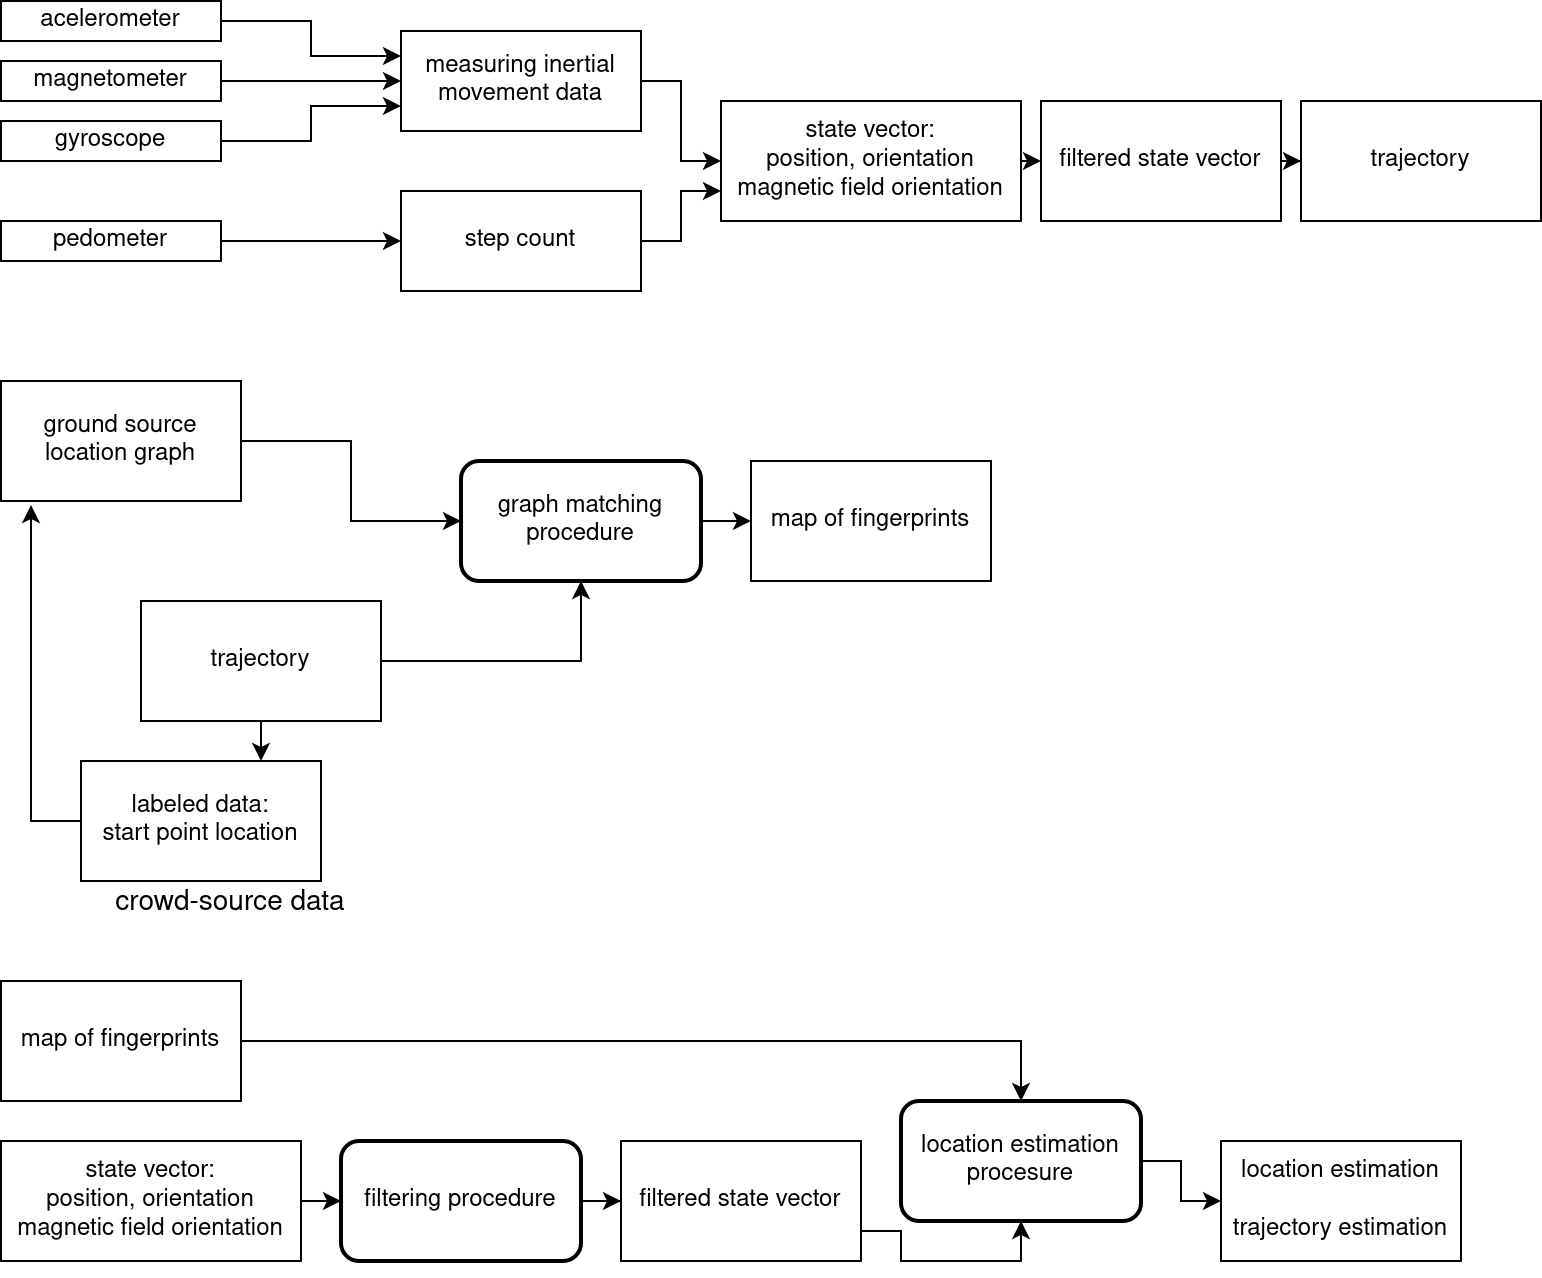

The diagram above was exported from draw.io. Its source (the exported page's mxGraphModel, read from the mxfile embedded in the PNG):
<mxGraphModel dx="1720" dy="804" grid="1" gridSize="10" guides="1" tooltips="1" connect="1" arrows="1" fold="1" page="1" pageScale="1" pageWidth="850" pageHeight="1100" math="0" shadow="0">
  <root>
    <mxCell id="0" />
    <mxCell id="1" parent="0" />
    <mxCell id="JmGsy-8RlJjlC08tA7J0-11" style="edgeStyle=orthogonalEdgeStyle;rounded=0;orthogonalLoop=1;jettySize=auto;html=1;exitX=1;exitY=0.5;exitDx=0;exitDy=0;" edge="1" parent="1" source="JmGsy-8RlJjlC08tA7J0-1" target="JmGsy-8RlJjlC08tA7J0-10">
      <mxGeometry relative="1" as="geometry" />
    </mxCell>
    <mxCell id="JmGsy-8RlJjlC08tA7J0-1" value="measuring inertial movement data" style="rounded=0;whiteSpace=wrap;html=1;" vertex="1" parent="1">
      <mxGeometry x="230" y="55" width="120" height="50" as="geometry" />
    </mxCell>
    <mxCell id="JmGsy-8RlJjlC08tA7J0-8" style="edgeStyle=orthogonalEdgeStyle;rounded=0;orthogonalLoop=1;jettySize=auto;html=1;exitX=1;exitY=0.5;exitDx=0;exitDy=0;entryX=0;entryY=0.25;entryDx=0;entryDy=0;" edge="1" parent="1" source="JmGsy-8RlJjlC08tA7J0-2" target="JmGsy-8RlJjlC08tA7J0-1">
      <mxGeometry relative="1" as="geometry" />
    </mxCell>
    <mxCell id="JmGsy-8RlJjlC08tA7J0-2" value="acelerometer" style="whiteSpace=wrap;html=1;" vertex="1" parent="1">
      <mxGeometry x="30" y="40" width="110" height="20" as="geometry" />
    </mxCell>
    <mxCell id="JmGsy-8RlJjlC08tA7J0-7" style="edgeStyle=orthogonalEdgeStyle;rounded=0;orthogonalLoop=1;jettySize=auto;html=1;exitX=1;exitY=0.5;exitDx=0;exitDy=0;" edge="1" parent="1" source="JmGsy-8RlJjlC08tA7J0-3" target="JmGsy-8RlJjlC08tA7J0-1">
      <mxGeometry relative="1" as="geometry" />
    </mxCell>
    <mxCell id="JmGsy-8RlJjlC08tA7J0-3" value="magnetometer" style="whiteSpace=wrap;html=1;" vertex="1" parent="1">
      <mxGeometry x="30" y="70" width="110" height="20" as="geometry" />
    </mxCell>
    <mxCell id="JmGsy-8RlJjlC08tA7J0-9" style="edgeStyle=orthogonalEdgeStyle;rounded=0;orthogonalLoop=1;jettySize=auto;html=1;exitX=1;exitY=0.5;exitDx=0;exitDy=0;entryX=0;entryY=0.75;entryDx=0;entryDy=0;" edge="1" parent="1" source="JmGsy-8RlJjlC08tA7J0-4" target="JmGsy-8RlJjlC08tA7J0-1">
      <mxGeometry relative="1" as="geometry" />
    </mxCell>
    <mxCell id="JmGsy-8RlJjlC08tA7J0-4" value="gyroscope" style="whiteSpace=wrap;html=1;" vertex="1" parent="1">
      <mxGeometry x="30" y="100" width="110" height="20" as="geometry" />
    </mxCell>
    <mxCell id="JmGsy-8RlJjlC08tA7J0-17" style="edgeStyle=orthogonalEdgeStyle;rounded=0;orthogonalLoop=1;jettySize=auto;html=1;exitX=1;exitY=0.5;exitDx=0;exitDy=0;entryX=0;entryY=0.5;entryDx=0;entryDy=0;" edge="1" parent="1" source="JmGsy-8RlJjlC08tA7J0-5" target="JmGsy-8RlJjlC08tA7J0-6">
      <mxGeometry relative="1" as="geometry" />
    </mxCell>
    <mxCell id="JmGsy-8RlJjlC08tA7J0-5" value="pedometer" style="whiteSpace=wrap;html=1;" vertex="1" parent="1">
      <mxGeometry x="30" y="150" width="110" height="20" as="geometry" />
    </mxCell>
    <mxCell id="JmGsy-8RlJjlC08tA7J0-12" style="edgeStyle=orthogonalEdgeStyle;rounded=0;orthogonalLoop=1;jettySize=auto;html=1;exitX=1;exitY=0.5;exitDx=0;exitDy=0;entryX=0;entryY=0.75;entryDx=0;entryDy=0;" edge="1" parent="1" source="JmGsy-8RlJjlC08tA7J0-6" target="JmGsy-8RlJjlC08tA7J0-10">
      <mxGeometry relative="1" as="geometry" />
    </mxCell>
    <mxCell id="JmGsy-8RlJjlC08tA7J0-6" value="step count" style="rounded=0;whiteSpace=wrap;html=1;" vertex="1" parent="1">
      <mxGeometry x="230" y="135" width="120" height="50" as="geometry" />
    </mxCell>
    <mxCell id="JmGsy-8RlJjlC08tA7J0-14" style="edgeStyle=orthogonalEdgeStyle;rounded=0;orthogonalLoop=1;jettySize=auto;html=1;exitX=1;exitY=0.5;exitDx=0;exitDy=0;entryX=0;entryY=0.5;entryDx=0;entryDy=0;" edge="1" parent="1" source="JmGsy-8RlJjlC08tA7J0-10" target="JmGsy-8RlJjlC08tA7J0-13">
      <mxGeometry relative="1" as="geometry" />
    </mxCell>
    <mxCell id="JmGsy-8RlJjlC08tA7J0-10" value="&lt;div&gt;state vector:&lt;/div&gt;&lt;div&gt;position, orientation&lt;/div&gt;&lt;div&gt;magnetic field orientation&lt;br&gt;&lt;/div&gt;" style="whiteSpace=wrap;html=1;" vertex="1" parent="1">
      <mxGeometry x="390" y="90" width="150" height="60" as="geometry" />
    </mxCell>
    <mxCell id="JmGsy-8RlJjlC08tA7J0-16" value="" style="edgeStyle=orthogonalEdgeStyle;rounded=0;orthogonalLoop=1;jettySize=auto;html=1;" edge="1" parent="1" source="JmGsy-8RlJjlC08tA7J0-13" target="JmGsy-8RlJjlC08tA7J0-15">
      <mxGeometry relative="1" as="geometry" />
    </mxCell>
    <mxCell id="JmGsy-8RlJjlC08tA7J0-13" value="filtered state vector" style="rounded=0;whiteSpace=wrap;html=1;" vertex="1" parent="1">
      <mxGeometry x="550" y="90" width="120" height="60" as="geometry" />
    </mxCell>
    <mxCell id="JmGsy-8RlJjlC08tA7J0-15" value="trajectory" style="rounded=0;whiteSpace=wrap;html=1;" vertex="1" parent="1">
      <mxGeometry x="680" y="90" width="120" height="60" as="geometry" />
    </mxCell>
    <mxCell id="JmGsy-8RlJjlC08tA7J0-30" style="edgeStyle=orthogonalEdgeStyle;rounded=0;orthogonalLoop=1;jettySize=auto;html=1;exitX=1;exitY=0.5;exitDx=0;exitDy=0;entryX=0;entryY=0.5;entryDx=0;entryDy=0;" edge="1" parent="1" source="JmGsy-8RlJjlC08tA7J0-18" target="JmGsy-8RlJjlC08tA7J0-29">
      <mxGeometry relative="1" as="geometry" />
    </mxCell>
    <mxCell id="JmGsy-8RlJjlC08tA7J0-18" value="ground source location graph " style="whiteSpace=wrap;html=1;" vertex="1" parent="1">
      <mxGeometry x="30" y="230" width="120" height="60" as="geometry" />
    </mxCell>
    <mxCell id="JmGsy-8RlJjlC08tA7J0-31" style="edgeStyle=orthogonalEdgeStyle;rounded=0;orthogonalLoop=1;jettySize=auto;html=1;exitX=1;exitY=0.5;exitDx=0;exitDy=0;entryX=0.5;entryY=1;entryDx=0;entryDy=0;" edge="1" parent="1" source="JmGsy-8RlJjlC08tA7J0-19" target="JmGsy-8RlJjlC08tA7J0-29">
      <mxGeometry relative="1" as="geometry" />
    </mxCell>
    <mxCell id="JmGsy-8RlJjlC08tA7J0-28" style="edgeStyle=orthogonalEdgeStyle;rounded=0;orthogonalLoop=1;jettySize=auto;html=1;exitX=0;exitY=0.5;exitDx=0;exitDy=0;entryX=0.125;entryY=1.033;entryDx=0;entryDy=0;entryPerimeter=0;" edge="1" parent="1" source="JmGsy-8RlJjlC08tA7J0-21" target="JmGsy-8RlJjlC08tA7J0-18">
      <mxGeometry relative="1" as="geometry" />
    </mxCell>
    <mxCell id="JmGsy-8RlJjlC08tA7J0-34" style="edgeStyle=orthogonalEdgeStyle;rounded=0;orthogonalLoop=1;jettySize=auto;html=1;exitX=1;exitY=0.5;exitDx=0;exitDy=0;entryX=0;entryY=0.5;entryDx=0;entryDy=0;" edge="1" parent="1" source="JmGsy-8RlJjlC08tA7J0-29" target="JmGsy-8RlJjlC08tA7J0-33">
      <mxGeometry relative="1" as="geometry" />
    </mxCell>
    <mxCell id="JmGsy-8RlJjlC08tA7J0-29" value="graph matching procedure" style="rounded=1;whiteSpace=wrap;html=1;strokeWidth=2;" vertex="1" parent="1">
      <mxGeometry x="260" y="270" width="120" height="60" as="geometry" />
    </mxCell>
    <mxCell id="JmGsy-8RlJjlC08tA7J0-33" value="map of fingerprints" style="whiteSpace=wrap;html=1;" vertex="1" parent="1">
      <mxGeometry x="405" y="270" width="120" height="60" as="geometry" />
    </mxCell>
    <mxCell id="JmGsy-8RlJjlC08tA7J0-35" value="crowd-source data" style="group;verticalAlign=bottom;fontSize=14;" vertex="1" connectable="0" parent="1">
      <mxGeometry x="70" y="340" width="150" height="160" as="geometry" />
    </mxCell>
    <mxCell id="JmGsy-8RlJjlC08tA7J0-19" value="trajectory" style="whiteSpace=wrap;html=1;" vertex="1" parent="JmGsy-8RlJjlC08tA7J0-35">
      <mxGeometry x="30" width="120" height="60" as="geometry" />
    </mxCell>
    <mxCell id="JmGsy-8RlJjlC08tA7J0-21" value="&lt;div&gt;labeled data:&lt;/div&gt;&lt;div&gt;start point location&lt;br&gt;&lt;/div&gt;" style="whiteSpace=wrap;html=1;" vertex="1" parent="JmGsy-8RlJjlC08tA7J0-35">
      <mxGeometry y="80" width="120" height="60" as="geometry" />
    </mxCell>
    <mxCell id="JmGsy-8RlJjlC08tA7J0-23" style="edgeStyle=orthogonalEdgeStyle;rounded=0;orthogonalLoop=1;jettySize=auto;html=1;exitX=0.5;exitY=1;exitDx=0;exitDy=0;" edge="1" parent="JmGsy-8RlJjlC08tA7J0-35" source="JmGsy-8RlJjlC08tA7J0-19" target="JmGsy-8RlJjlC08tA7J0-19">
      <mxGeometry relative="1" as="geometry" />
    </mxCell>
    <mxCell id="JmGsy-8RlJjlC08tA7J0-24" style="edgeStyle=orthogonalEdgeStyle;rounded=0;orthogonalLoop=1;jettySize=auto;html=1;exitX=0.5;exitY=1;exitDx=0;exitDy=0;entryX=0.75;entryY=0;entryDx=0;entryDy=0;" edge="1" parent="JmGsy-8RlJjlC08tA7J0-35" source="JmGsy-8RlJjlC08tA7J0-19" target="JmGsy-8RlJjlC08tA7J0-21">
      <mxGeometry relative="1" as="geometry" />
    </mxCell>
    <mxCell id="JmGsy-8RlJjlC08tA7J0-48" style="edgeStyle=orthogonalEdgeStyle;rounded=0;orthogonalLoop=1;jettySize=auto;html=1;exitX=1;exitY=0.5;exitDx=0;exitDy=0;entryX=0.5;entryY=0;entryDx=0;entryDy=0;fontSize=14;" edge="1" parent="1" source="JmGsy-8RlJjlC08tA7J0-38" target="JmGsy-8RlJjlC08tA7J0-47">
      <mxGeometry relative="1" as="geometry" />
    </mxCell>
    <mxCell id="JmGsy-8RlJjlC08tA7J0-38" value="map of fingerprints" style="whiteSpace=wrap;html=1;" vertex="1" parent="1">
      <mxGeometry x="30" y="530" width="120" height="60" as="geometry" />
    </mxCell>
    <mxCell id="JmGsy-8RlJjlC08tA7J0-45" style="edgeStyle=orthogonalEdgeStyle;rounded=0;orthogonalLoop=1;jettySize=auto;html=1;exitX=1;exitY=0.5;exitDx=0;exitDy=0;entryX=0;entryY=0.5;entryDx=0;entryDy=0;fontSize=14;" edge="1" parent="1" source="JmGsy-8RlJjlC08tA7J0-40" target="JmGsy-8RlJjlC08tA7J0-44">
      <mxGeometry relative="1" as="geometry" />
    </mxCell>
    <mxCell id="JmGsy-8RlJjlC08tA7J0-40" value="&lt;div&gt;state vector:&lt;/div&gt;&lt;div&gt;position, orientation&lt;/div&gt;&lt;div&gt;magnetic field orientation&lt;br&gt;&lt;/div&gt;" style="whiteSpace=wrap;html=1;" vertex="1" parent="1">
      <mxGeometry x="30" y="610" width="150" height="60" as="geometry" />
    </mxCell>
    <mxCell id="JmGsy-8RlJjlC08tA7J0-49" style="edgeStyle=orthogonalEdgeStyle;rounded=0;orthogonalLoop=1;jettySize=auto;html=1;exitX=1;exitY=0.75;exitDx=0;exitDy=0;entryX=0.5;entryY=1;entryDx=0;entryDy=0;fontSize=14;" edge="1" parent="1" source="JmGsy-8RlJjlC08tA7J0-42" target="JmGsy-8RlJjlC08tA7J0-47">
      <mxGeometry relative="1" as="geometry" />
    </mxCell>
    <mxCell id="JmGsy-8RlJjlC08tA7J0-42" value="filtered state vector" style="rounded=0;whiteSpace=wrap;html=1;" vertex="1" parent="1">
      <mxGeometry x="340" y="610" width="120" height="60" as="geometry" />
    </mxCell>
    <mxCell id="JmGsy-8RlJjlC08tA7J0-43" value="&lt;div&gt;location estimation&lt;/div&gt;&lt;div&gt;&lt;br&gt;&lt;/div&gt;&lt;div&gt;trajectory estimation&lt;br&gt;&lt;/div&gt;" style="rounded=0;whiteSpace=wrap;html=1;" vertex="1" parent="1">
      <mxGeometry x="640" y="610" width="120" height="60" as="geometry" />
    </mxCell>
    <mxCell id="JmGsy-8RlJjlC08tA7J0-46" style="edgeStyle=orthogonalEdgeStyle;rounded=0;orthogonalLoop=1;jettySize=auto;html=1;exitX=1;exitY=0.5;exitDx=0;exitDy=0;fontSize=14;" edge="1" parent="1" source="JmGsy-8RlJjlC08tA7J0-44" target="JmGsy-8RlJjlC08tA7J0-42">
      <mxGeometry relative="1" as="geometry" />
    </mxCell>
    <mxCell id="JmGsy-8RlJjlC08tA7J0-44" value="filtering procedure" style="rounded=1;whiteSpace=wrap;html=1;strokeWidth=2;" vertex="1" parent="1">
      <mxGeometry x="200" y="610" width="120" height="60" as="geometry" />
    </mxCell>
    <mxCell id="JmGsy-8RlJjlC08tA7J0-50" style="edgeStyle=orthogonalEdgeStyle;rounded=0;orthogonalLoop=1;jettySize=auto;html=1;exitX=1;exitY=0.5;exitDx=0;exitDy=0;fontSize=14;" edge="1" parent="1" source="JmGsy-8RlJjlC08tA7J0-47" target="JmGsy-8RlJjlC08tA7J0-43">
      <mxGeometry relative="1" as="geometry" />
    </mxCell>
    <mxCell id="JmGsy-8RlJjlC08tA7J0-47" value="location estimation procesure" style="rounded=1;whiteSpace=wrap;html=1;strokeWidth=2;" vertex="1" parent="1">
      <mxGeometry x="480" y="590" width="120" height="60" as="geometry" />
    </mxCell>
  </root>
</mxGraphModel>